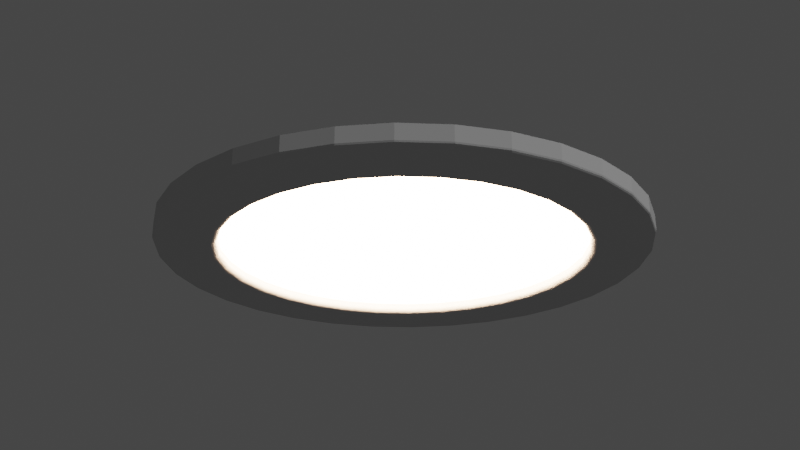 # Source: uploads_files_3398227_Pot_Light.blend  (saved by Blender 2.93.21; exported with 4.5.12 LTS)
import bpy
from mathutils import Matrix  # noqa: F401  (used for matrix-valued properties, if any)

bpy.ops.wm.read_factory_settings(use_empty=True)
scene = bpy.context.scene
scene.name = 'Scene'

# ---- collections
col_collection = bpy.data.collections.new('Collection'); scene.collection.children.link(col_collection)

# ---- materials (node trees are filled in below, after node groups)
mat_led = bpy.data.materials.new('LED')
mat_led.use_transparent_shadow = False
mat_metal_white = bpy.data.materials.new('Metal-White')
mat_metal_white.alpha_threshold = 0.0
mat_metal_white.use_transparent_shadow = False
mat_metal_white.diffuse_color = (1.0, 1.0, 1.0, 1.0)
mat_metal_white.roughness = 0.5

# ---- node groups
ng_fresnel = bpy.data.node_groups.new('Fresnel', 'ShaderNodeTree')
_s = ng_fresnel.interface.new_socket(name='Fresnel', in_out='OUTPUT', socket_type='NodeSocketFloat')
_s.min_value = 0.0
_s.max_value = 1.0
_s = ng_fresnel.interface.new_socket(name='Roughness', in_out='INPUT', socket_type='NodeSocketFloat')
_s.default_value = 0.5
_s.min_value = -1e+04
_s.max_value = 1e+04
_s = ng_fresnel.interface.new_socket(name='IOR', in_out='INPUT', socket_type='NodeSocketFloat')
_s.default_value = 1.45
_s.min_value = 0.0
_s.max_value = 1000.0
_s = ng_fresnel.interface.new_socket(name='Normal', in_out='INPUT', socket_type='NodeSocketVector')
_s.min_value = 0.0
_s.max_value = -1.0
_s.hide_value = True
_N = ng_fresnel.nodes; _L = ng_fresnel.links
n0 = _N.new('NodeGroupOutput'); n0.name = 'Group Output'; n0.location = (599, -14)
n1 = _N.new('NodeGroupInput'); n1.name = 'Group Input'; n1.location = (-421, -52)
n2 = _N.new('ShaderNodeNewGeometry'); n2.name = 'Geometry'; n2.location = (-233, -337)
n3 = _N.new('ShaderNodeMix'); n3.name = 'Mix.001'; n3.location = (-21, -130)
n3.data_type = 'RGBA'
n4 = _N.new('ShaderNodeBump'); n4.name = 'Bump'; n4.location = (-231, -227)
n4.inputs[0].default_value = 0.0
n4.inputs[1].default_value = 0.1
n4.inputs[2].default_value = 1.0
n5 = _N.new('ShaderNodeFresnel'); n5.name = 'Fresnel'; n5.location = (159, -23)
n6 = _N.new('ShaderNodeMath'); n6.name = 'Math'; n6.location = (379, -6)
n6.operation = 'MULTIPLY'
n6.inputs[1].default_value = 0.9
n6.inputs[2].default_value = 0.0
_L.new(n1.outputs[1], n5.inputs[0])
_L.new(n5.outputs[0], n6.inputs[0])
_L.new(n1.outputs[0], n3.inputs[0])
_L.new(n2.outputs[4], n3.inputs[7])
_L.new(n1.outputs[2], n4.inputs[4])
_L.new(n4.outputs[0], n3.inputs[6])
_L.new(n3.outputs[2], n5.inputs[1])
_L.new(n6.outputs[0], n0.inputs[0])
n0.is_active_output = True
ng_dielectric = bpy.data.node_groups.new('Dielectric', 'ShaderNodeTree')
_s = ng_dielectric.interface.new_socket(name='Shader', in_out='OUTPUT', socket_type='NodeSocketShader')
_s = ng_dielectric.interface.new_socket(name='Color', in_out='INPUT', socket_type='NodeSocketColor')
_s.default_value = (0.8, 0.8, 0.8, 1.0)
_s = ng_dielectric.interface.new_socket(name='Roughness', in_out='INPUT', socket_type='NodeSocketFloat')
_s.subtype = 'FACTOR'
_s.min_value = 0.0
_s.max_value = 1.0
_s = ng_dielectric.interface.new_socket(name='IOR', in_out='INPUT', socket_type='NodeSocketFloat')
_s.default_value = 1.45
_s.min_value = 0.0
_s.max_value = 1000.0
_s = ng_dielectric.interface.new_socket(name='Normal', in_out='INPUT', socket_type='NodeSocketVector')
_s.min_value = 0.0
_s.max_value = -1.0
_s.hide_value = True
_N = ng_dielectric.nodes; _L = ng_dielectric.links
n0 = _N.new('NodeReroute'); n0.name = 'Reroute.003'; n0.location = (-226, -89)
n0.width = 16
n0.socket_idname = 'NodeSocketVector'
n1 = _N.new('ShaderNodeBsdfAnisotropic'); n1.name = 'Glossy BSDF'; n1.location = (-119, -142)
n1.distribution = 'ASHIKHMIN_SHIRLEY'
n2 = _N.new('ShaderNodeMixShader'); n2.name = 'Mix Shader'; n2.location = (119, -26)
n3 = _N.new('ShaderNodeBsdfDiffuse'); n3.name = 'Diffuse BSDF'; n3.location = (-114, -6)
n3.width = 141
n4 = _N.new('NodeReroute'); n4.name = 'Reroute.001'; n4.location = (-225, -20)
n4.width = 16
n5 = _N.new('ShaderNodeMix'); n5.name = 'Mix'; n5.location = (118, -156)
n5.data_type = 'RGBA'
n5.blend_type = 'ADD'
n5.inputs[0].default_value = 1.0
n5.inputs[7].default_value = (0.007851, 0.007851, 0.007851, 1.0)
n6 = _N.new('NodeGroupOutput'); n6.name = 'Group Output'; n6.location = (685, -28)
n7 = _N.new('NodeReroute'); n7.name = 'Reroute.002'; n7.location = (-226, -45)
n7.width = 16
n7.socket_idname = 'NodeSocketFloatFactor'
n8 = _N.new('NodeReroute'); n8.name = 'Reroute'; n8.location = (-229, -72)
n8.width = 16
n8.socket_idname = 'NodeSocketFloat'
n9 = _N.new('ShaderNodeLightPath'); n9.name = 'Light Path'; n9.location = (117, 48)
n10 = _N.new('ShaderNodeMixShader'); n10.name = 'Mix Shader.001'; n10.location = (505, -12)
n11 = _N.new('ShaderNodeBsdfDiffuse'); n11.name = 'Diffuse BSDF.001'; n11.location = (298, -164)
n11.width = 141
n12 = _N.new('ShaderNodeGroup'); n12.name = 'Group'; n12.location = (-117, 167)
n12.node_tree = ng_fresnel
n13 = _N.new('NodeGroupInput'); n13.name = 'Group Input'; n13.location = (-473, 7)
n14 = _N.new('ShaderNodeMath'); n14.name = 'Math'; n14.location = (-173, -93)
n14.operation = 'POWER'
_L.new(n3.outputs[0], n2.inputs[1])
_L.new(n12.outputs[0], n2.inputs[0])
_L.new(n1.outputs[0], n2.inputs[2])
_L.new(n4.outputs[0], n3.inputs[0])
_L.new(n8.outputs[0], n12.inputs[1])
_L.new(n13.outputs[2], n8.inputs[0])
_L.new(n13.outputs[0], n4.inputs[0])
_L.new(n7.outputs[0], n3.inputs[1])
_L.new(n13.outputs[1], n7.inputs[0])
_L.new(n0.outputs[0], n3.inputs[2])
_L.new(n13.outputs[3], n0.inputs[0])
_L.new(n0.outputs[0], n1.inputs[4])
_L.new(n0.outputs[0], n12.inputs[2])
_L.new(n7.outputs[0], n12.inputs[0])
_L.new(n10.outputs[0], n6.inputs[0])
_L.new(n4.outputs[0], n5.inputs[6])
_L.new(n5.outputs[2], n11.inputs[0])
_L.new(n11.outputs[0], n10.inputs[2])
_L.new(n9.outputs[2], n10.inputs[0])
_L.new(n2.outputs[0], n10.inputs[1])
_L.new(n7.outputs[0], n14.inputs[0])
_L.new(n14.outputs[0], n1.inputs[1])
n6.is_active_output = True

# ---- material node trees
mat_led.use_nodes = True; mat_led.node_tree.nodes.clear()
_N = mat_led.node_tree.nodes; _L = mat_led.node_tree.links
n0 = _N.new('ShaderNodeBsdfPrincipled'); n0.name = 'Principled BSDF'; n0.location = (10, 300)
n0.distribution = 'GGX'
n0.subsurface_method = 'BURLEY'
n0.inputs[3].default_value = 1.45
n0.inputs[27].default_value = (1.0, 0.6335, 0.4092, 1.0)
n0.inputs[28].default_value = 40.0
n1 = _N.new('ShaderNodeOutputMaterial'); n1.name = 'Material Output'; n1.location = (300, 300)
_L.new(n0.outputs[0], n1.inputs[0])
n1.is_active_output = True
mat_metal_white.use_nodes = True; mat_metal_white.node_tree.nodes.clear()
_N = mat_metal_white.node_tree.nodes; _L = mat_metal_white.node_tree.links
n0 = _N.new('ShaderNodeOutputMaterial'); n0.name = 'Material Output'; n0.location = (460, 300)
n1 = _N.new('ShaderNodeGroup'); n1.name = 'Group'; n1.location = (221, 304)
n1.node_tree = ng_dielectric
n1.inputs[0].default_value = (0.6572, 0.6572, 0.6572, 1.0)
n1.inputs[1].default_value = 0.09164
n1.inputs[2].default_value = 1.35
n1.inputs[3].default_value = (0.0, 0.0, 0.0)
_L.new(n1.outputs[0], n0.inputs[0])
n0.is_active_output = True

# ---- world
world_world = bpy.data.worlds.new('World'); scene.world = world_world
world_world.use_nodes = True; world_world.node_tree.nodes.clear()
_N = world_world.node_tree.nodes; _L = world_world.node_tree.links
n0 = _N.new('ShaderNodeOutputWorld'); n0.name = 'World Output'; n0.location = (300, 300)
n1 = _N.new('ShaderNodeBackground'); n1.name = 'Background'; n1.location = (10, 300)
n1.inputs[0].default_value = (0.05088, 0.05088, 0.05088, 1.0)
_L.new(n1.outputs[0], n0.inputs[0])
n0.is_active_output = True
world_world.color = (0.05088, 0.05088, 0.05088)
world_world.use_sun_shadow = False
world_world.sun_shadow_jitter_overblur = 0.0

# ---- cameras
cam_camera = bpy.data.cameras.new('Camera')
cam_camera.clip_end = 100.0
cam_camera.ortho_scale = 7.314

# ---- lights
light_light = bpy.data.lights.new('Light', 'POINT')
light_light.transmission_factor = 0.0
light_light.energy = 1000.0
light_light.shadow_soft_size = 0.1
light_light.shadow_maximum_resolution = 0.006
light_light.use_absolute_resolution = True

# ---- meshes
me_circle = bpy.data.meshes.new('Circle')
me_circle.from_pydata([(-0.01487, 0.07474, 0.008467), (-0.02916, 0.0704, 0.008467), (-0.04233, 0.06336, 0.008467), (-0.05388, 0.05388, 0.008467), (-0.06336, 0.04233, 0.008467), (-0.0704, 0.02916, 0.008467), (-0.07474, 0.01487, 0.008467), (-0.0762, 9.087e-10, 0.008467), (-0.07474, -0.01487, 0.008467), (-0.0704, -0.02916, 0.008467), (-0.06336, -0.04233, 0.008467), (-0.05388, -0.05388, 0.008467), (-0.04233, -0.06336, 0.008467), (-0.02916, -0.0704, 0.008467), (-0.01487, -0.07474, 0.008467), (-3.279e-08, -0.0762, 0.008467), (0.01487, -0.07474, 0.008467), (0.02916, -0.0704, 0.008467), (0.04233, -0.06336, 0.008467), (0.05388, -0.05388, 0.008467), (0.06336, -0.04233, 0.008467), (0.0704, -0.02916, 0.008467), (0.07474, -0.01487, 0.008467), (0.0762, -3.331e-09, 0.008467), (0.07474, 0.01487, 0.008467), (0.0704, 0.02916, 0.008467), (0.06336, 0.04233, 0.008467), (0.05388, 0.05388, 0.008467), (0.04233, 0.06336, 0.008467), (0.02916, 0.0704, 0.008467), (0.01487, 0.07474, 0.008467), (-2.612e-08, 0.0762, 0.008467), (-2.596e-08, 0.05706, 0.005292), (-0.01113, 0.05596, 0.005292), (-0.02184, 0.05271, 0.005292), (-0.0317, 0.04744, 0.005292), (-0.04035, 0.04035, 0.005292), (-0.04744, 0.0317, 0.005292), (-0.05271, 0.02184, 0.005292), (-0.05596, 0.01113, 0.005292), (-0.05706, 7.654e-10, 0.005292), (-0.05596, -0.01113, 0.005292), (-0.05271, -0.02184, 0.005292), (-0.04744, -0.0317, 0.005292), (-0.04035, -0.04035, 0.005292), (-0.0317, -0.04744, 0.005292), (-0.02184, -0.05271, 0.005292), (-0.01113, -0.05596, 0.005292), (-3.176e-08, -0.05706, 0.005292), (0.01113, -0.05596, 0.005292), (0.02184, -0.05271, 0.005292), (0.0317, -0.04744, 0.005292), (0.04035, -0.04035, 0.005292), (0.04744, -0.0317, 0.005292), (0.05271, -0.02184, 0.005292), (0.05596, -0.01113, 0.005292), (0.05706, -1.969e-09, 0.005292), (0.05596, 0.01113, 0.005292), (0.05271, 0.02184, 0.005292), (0.04744, 0.0317, 0.005292), (0.04035, 0.04035, 0.005292), (0.0317, 0.04744, 0.005292), (0.02184, 0.05271, 0.005292), (0.01113, 0.05596, 0.005292), (-2.654e-08, 0.0762, 0.003704), (-2.662e-08, 0.0746, 0.002117), (-2.658e-08, 0.07612, 0.003214), (-2.661e-08, 0.0759, 0.002771), (-2.663e-08, 0.07554, 0.00242), (-2.663e-08, 0.0751, 0.002194), (-0.01455, 0.07317, 0.002117), (-0.01487, 0.07474, 0.003704), (-0.01465, 0.07365, 0.002194), (-0.01474, 0.07409, 0.00242), (-0.01481, 0.07444, 0.002771), (-0.01485, 0.07466, 0.003214), (-0.02855, 0.06893, 0.002117), (-0.02916, 0.0704, 0.003704), (-0.02874, 0.06938, 0.002194), (-0.02891, 0.06979, 0.00242), (-0.02904, 0.07012, 0.002771), (-0.02913, 0.07033, 0.003214), (-0.04145, 0.06203, 0.002117), (-0.04233, 0.06336, 0.003704), (-0.04172, 0.06244, 0.002194), (-0.04197, 0.06281, 0.00242), (-0.04217, 0.0631, 0.002771), (-0.04229, 0.06329, 0.003214), (-0.05275, 0.05275, 0.002117), (-0.05388, 0.05388, 0.003704), (-0.0531, 0.0531, 0.002194), (-0.05342, 0.05342, 0.00242), (-0.05367, 0.05367, 0.002771), (-0.05383, 0.05383, 0.003214), (-0.06203, 0.04145, 0.002117), (-0.06336, 0.04233, 0.003704), (-0.06244, 0.04172, 0.002194), (-0.06281, 0.04197, 0.00242), (-0.0631, 0.04217, 0.002771), (-0.06329, 0.04229, 0.003214), (-0.06893, 0.02855, 0.002117), (-0.0704, 0.02916, 0.003704), (-0.06938, 0.02874, 0.002194), (-0.06979, 0.02891, 0.00242), (-0.07012, 0.02904, 0.002771), (-0.07033, 0.02913, 0.003214), (-0.07317, 0.01455, 0.002117), (-0.07474, 0.01487, 0.003704), (-0.07365, 0.01465, 0.002194), (-0.07409, 0.01474, 0.00242), (-0.07444, 0.01481, 0.002771), (-0.07466, 0.01485, 0.003214), (-0.0746, 8.967e-10, 0.002117), (-0.0762, 9.087e-10, 0.003704), (-0.0751, 9.004e-10, 0.002194), (-0.07554, 9.04e-10, 0.00242), (-0.0759, 9.059e-10, 0.002771), (-0.07612, 9.086e-10, 0.003214), (-0.07317, -0.01455, 0.002117), (-0.07474, -0.01487, 0.003704), (-0.07365, -0.01465, 0.002194), (-0.07409, -0.01474, 0.00242), (-0.07444, -0.01481, 0.002771), (-0.07466, -0.01485, 0.003214), (-0.06893, -0.02855, 0.002117), (-0.0704, -0.02916, 0.003704), (-0.06938, -0.02874, 0.002194), (-0.06979, -0.02891, 0.00242), (-0.07012, -0.02904, 0.002771), (-0.07033, -0.02913, 0.003214), (-0.06203, -0.04145, 0.002117), (-0.06336, -0.04233, 0.003704), (-0.06244, -0.04172, 0.002194), (-0.06281, -0.04197, 0.00242), (-0.0631, -0.04217, 0.002771), (-0.06329, -0.04229, 0.003214), (-0.05275, -0.05275, 0.002117), (-0.05388, -0.05388, 0.003704), (-0.0531, -0.0531, 0.002194), (-0.05342, -0.05342, 0.00242), (-0.05367, -0.05367, 0.002771), (-0.05383, -0.05383, 0.003214), (-0.04145, -0.06203, 0.002117), (-0.04233, -0.06336, 0.003704), (-0.04172, -0.06244, 0.002194), (-0.04197, -0.06281, 0.00242), (-0.04217, -0.0631, 0.002771), (-0.04229, -0.06329, 0.003214), (-0.02855, -0.06893, 0.002117), (-0.02916, -0.0704, 0.003704), (-0.02874, -0.06938, 0.002194), (-0.02891, -0.06979, 0.00242), (-0.02904, -0.07012, 0.002771), (-0.02913, -0.07033, 0.003214), (-0.01455, -0.07317, 0.002117), (-0.01487, -0.07474, 0.003704), (-0.01465, -0.07365, 0.002194), (-0.01474, -0.07409, 0.00242), (-0.01481, -0.07444, 0.002771), (-0.01485, -0.07466, 0.003214), (-3.321e-08, -0.0746, 0.002117), (-3.32e-08, -0.0762, 0.003704), (-3.324e-08, -0.0751, 0.002194), (-3.326e-08, -0.07554, 0.00242), (-3.326e-08, -0.0759, 0.002771), (-3.324e-08, -0.07612, 0.003214), (0.01455, -0.07317, 0.002117), (0.01487, -0.07474, 0.003704), (0.01465, -0.07365, 0.002194), (0.01474, -0.07409, 0.00242), (0.01481, -0.07444, 0.002771), (0.01485, -0.07466, 0.003214), (0.02855, -0.06893, 0.002117), (0.02916, -0.0704, 0.003704), (0.02874, -0.06938, 0.002194), (0.02891, -0.06979, 0.00242), (0.02904, -0.07012, 0.002771), (0.02913, -0.07033, 0.003214), (0.04145, -0.06203, 0.002117), (0.04233, -0.06336, 0.003704), (0.04172, -0.06244, 0.002194), (0.04197, -0.06281, 0.00242), (0.04217, -0.0631, 0.002771), (0.04229, -0.06329, 0.003214), (0.05275, -0.05275, 0.002117), (0.05388, -0.05388, 0.003704), (0.0531, -0.0531, 0.002194), (0.05342, -0.05342, 0.00242), (0.05367, -0.05367, 0.002771), (0.05383, -0.05383, 0.003214), (0.06203, -0.04145, 0.002117), (0.06336, -0.04233, 0.003704), (0.06244, -0.04172, 0.002194), (0.06281, -0.04197, 0.00242), (0.0631, -0.04217, 0.002771), (0.06329, -0.04229, 0.003214), (0.06893, -0.02855, 0.002117), (0.0704, -0.02916, 0.003704), (0.06938, -0.02874, 0.002194), (0.06979, -0.02891, 0.00242), (0.07012, -0.02904, 0.002771), (0.07033, -0.02913, 0.003214), (0.07317, -0.01455, 0.002117), (0.07474, -0.01487, 0.003704), (0.07365, -0.01465, 0.002194), (0.07409, -0.01474, 0.00242), (0.07444, -0.01481, 0.002771), (0.07466, -0.01485, 0.003214), (0.0746, -3.217e-09, 0.002117), (0.0762, -3.331e-09, 0.003704), (0.0751, -3.252e-09, 0.002194), (0.07554, -3.283e-09, 0.00242), (0.0759, -3.309e-09, 0.002771), (0.07612, -3.325e-09, 0.003214), (0.07317, 0.01455, 0.002117), (0.07474, 0.01487, 0.003704), (0.07365, 0.01465, 0.002194), (0.07409, 0.01474, 0.00242), (0.07444, 0.01481, 0.002771), (0.07466, 0.01485, 0.003214), (0.06893, 0.02855, 0.002117), (0.0704, 0.02916, 0.003704), (0.06938, 0.02874, 0.002194), (0.06979, 0.02891, 0.00242), (0.07012, 0.02904, 0.002771), (0.07033, 0.02913, 0.003214), (0.06203, 0.04145, 0.002117), (0.06336, 0.04233, 0.003704), (0.06244, 0.04172, 0.002194), (0.06281, 0.04197, 0.00242), (0.0631, 0.04217, 0.002771), (0.06329, 0.04229, 0.003214), (0.05275, 0.05275, 0.002117), (0.05388, 0.05388, 0.003704), (0.0531, 0.0531, 0.002194), (0.05342, 0.05342, 0.00242), (0.05367, 0.05367, 0.002771), (0.05383, 0.05383, 0.003214), (0.04145, 0.06203, 0.002117), (0.04233, 0.06336, 0.003704), (0.04172, 0.06244, 0.002194), (0.04197, 0.06281, 0.00242), (0.04217, 0.0631, 0.002771), (0.04229, 0.06329, 0.003214), (0.02855, 0.06893, 0.002117), (0.02916, 0.0704, 0.003704), (0.02874, 0.06938, 0.002194), (0.02891, 0.06979, 0.00242), (0.02904, 0.07012, 0.002771), (0.02913, 0.07033, 0.003214), (0.01455, 0.07317, 0.002117), (0.01487, 0.07474, 0.003704), (0.01465, 0.07365, 0.002194), (0.01474, 0.07409, 0.00242), (0.01481, 0.07444, 0.002771), (0.01485, 0.07466, 0.003214), (-0.01113, 0.05596, 0.003704), (-0.01144, 0.05753, 0.002117), (-0.01115, 0.05604, 0.003214), (-0.01119, 0.05626, 0.002771), (-0.01126, 0.05661, 0.00242), (-0.01135, 0.05704, 0.002194), (-0.02184, 0.05271, 0.003704), (-0.02245, 0.05419, 0.002117), (-0.02187, 0.05279, 0.003214), (-0.02195, 0.053, 0.002771), (-0.02209, 0.05332, 0.00242), (-0.02226, 0.05373, 0.002194), (-0.0317, 0.04744, 0.003704), (-0.03259, 0.04877, 0.002117), (-0.03174, 0.04751, 0.003214), (-0.03187, 0.0477, 0.002771), (-0.03206, 0.04799, 0.00242), (-0.03231, 0.04836, 0.002194), (-0.04035, 0.04035, 0.003704), (-0.04147, 0.04147, 0.002117), (-0.0404, 0.0404, 0.003214), (-0.04056, 0.04056, 0.002771), (-0.04081, 0.04081, 0.00242), (-0.04113, 0.04113, 0.002194), (-0.04744, 0.0317, 0.003704), (-0.04877, 0.03259, 0.002117), (-0.04751, 0.03174, 0.003214), (-0.0477, 0.03187, 0.002771), (-0.04799, 0.03206, 0.00242), (-0.04836, 0.03231, 0.002194), (-0.05271, 0.02184, 0.003704), (-0.05419, 0.02245, 0.002117), (-0.05279, 0.02186, 0.003214), (-0.053, 0.02195, 0.002771), (-0.05332, 0.02209, 0.00242), (-0.05373, 0.02226, 0.002194), (-0.05596, 0.01113, 0.003704), (-0.05753, 0.01144, 0.002117), (-0.05604, 0.01115, 0.003214), (-0.05626, 0.01119, 0.002771), (-0.05661, 0.01126, 0.00242), (-0.05704, 0.01135, 0.002194), (-0.05706, 7.654e-10, 0.003704), (-0.05865, 7.773e-10, 0.002117), (-0.05714, 7.658e-10, 0.003214), (-0.05736, 7.676e-10, 0.002771), (-0.05772, 7.694e-10, 0.00242), (-0.05816, 7.74e-10, 0.002194), (-0.05596, -0.01113, 0.003704), (-0.05753, -0.01144, 0.002117), (-0.05604, -0.01115, 0.003214), (-0.05626, -0.01119, 0.002771), (-0.05661, -0.01126, 0.00242), (-0.05704, -0.01135, 0.002194), (-0.05271, -0.02184, 0.003704), (-0.05419, -0.02245, 0.002117), (-0.05279, -0.02186, 0.003214), (-0.053, -0.02195, 0.002771), (-0.05332, -0.02209, 0.00242), (-0.05373, -0.02226, 0.002194), (-0.04744, -0.0317, 0.003704), (-0.04877, -0.03259, 0.002117), (-0.04751, -0.03174, 0.003214), (-0.0477, -0.03187, 0.002771), (-0.04799, -0.03206, 0.00242), (-0.04836, -0.03231, 0.002194), (-0.04035, -0.04035, 0.003704), (-0.04147, -0.04147, 0.002117), (-0.0404, -0.0404, 0.003214), (-0.04056, -0.04056, 0.002771), (-0.04081, -0.04081, 0.00242), (-0.04113, -0.04113, 0.002194), (-0.0317, -0.04744, 0.003704), (-0.03259, -0.04877, 0.002117), (-0.03174, -0.04751, 0.003214), (-0.03187, -0.0477, 0.002771), (-0.03206, -0.04799, 0.00242), (-0.03231, -0.04836, 0.002194), (-0.02184, -0.05271, 0.003704), (-0.02245, -0.05419, 0.002117), (-0.02186, -0.05279, 0.003214), (-0.02195, -0.053, 0.002771), (-0.02209, -0.05332, 0.00242), (-0.02226, -0.05373, 0.002194), (-0.01113, -0.05596, 0.003704), (-0.01144, -0.05753, 0.002117), (-0.01115, -0.05604, 0.003214), (-0.01119, -0.05626, 0.002771), (-0.01126, -0.05661, 0.00242), (-0.01135, -0.05704, 0.002194), (-3.176e-08, -0.05706, 0.003704), (-3.19e-08, -0.05865, 0.002117), (-3.177e-08, -0.05714, 0.003214), (-3.179e-08, -0.05736, 0.002771), (-3.182e-08, -0.05772, 0.00242), (-3.186e-08, -0.05816, 0.002194), (0.01113, -0.05596, 0.003704), (0.01144, -0.05753, 0.002117), (0.01115, -0.05604, 0.003214), (0.01119, -0.05626, 0.002771), (0.01126, -0.05661, 0.00242), (0.01135, -0.05704, 0.002194), (0.02184, -0.05271, 0.003704), (0.02245, -0.05419, 0.002117), (0.02186, -0.05279, 0.003214), (0.02195, -0.053, 0.002771), (0.02209, -0.05332, 0.00242), (0.02226, -0.05373, 0.002194), (0.0317, -0.04744, 0.003704), (0.03259, -0.04877, 0.002117), (0.03174, -0.04751, 0.003214), (0.03187, -0.0477, 0.002771), (0.03206, -0.04799, 0.00242), (0.03231, -0.04836, 0.002194), (0.04035, -0.04035, 0.003704), (0.04147, -0.04147, 0.002117), (0.0404, -0.0404, 0.003214), (0.04056, -0.04056, 0.002771), (0.04081, -0.04081, 0.00242), (0.04113, -0.04113, 0.002194), (0.04744, -0.0317, 0.003704), (0.04877, -0.03259, 0.002117), (0.04751, -0.03174, 0.003214), (0.0477, -0.03187, 0.002771), (0.04799, -0.03206, 0.00242), (0.04836, -0.03231, 0.002194), (0.05271, -0.02184, 0.003704), (0.05419, -0.02245, 0.002117), (0.05279, -0.02186, 0.003214), (0.053, -0.02195, 0.002771), (0.05332, -0.02209, 0.00242), (0.05373, -0.02226, 0.002194), (0.05596, -0.01113, 0.003704), (0.05753, -0.01144, 0.002117), (0.05604, -0.01115, 0.003214), (0.05626, -0.01119, 0.002771), (0.05661, -0.01126, 0.00242), (0.05704, -0.01135, 0.002194), (0.05706, -1.969e-09, 0.003704), (0.05865, -2.083e-09, 0.002117), (0.05714, -1.975e-09, 0.003214), (0.05736, -1.992e-09, 0.002771), (0.05772, -2.017e-09, 0.00242), (0.05816, -2.048e-09, 0.002194), (0.05596, 0.01113, 0.003704), (0.05753, 0.01144, 0.002117), (0.05604, 0.01115, 0.003214), (0.05626, 0.01119, 0.002771), (0.05661, 0.01126, 0.00242), (0.05704, 0.01135, 0.002194), (0.05271, 0.02184, 0.003704), (0.05419, 0.02245, 0.002117), (0.05279, 0.02186, 0.003214), (0.053, 0.02195, 0.002771), (0.05332, 0.02209, 0.00242), (0.05373, 0.02226, 0.002194), (0.04744, 0.0317, 0.003704), (0.04877, 0.03259, 0.002117), (0.04751, 0.03174, 0.003214), (0.0477, 0.03187, 0.002771), (0.04799, 0.03206, 0.00242), (0.04836, 0.03231, 0.002194), (0.04035, 0.04035, 0.003704), (0.04147, 0.04147, 0.002117), (0.0404, 0.0404, 0.003214), (0.04056, 0.04056, 0.002771), (0.04081, 0.04081, 0.00242), (0.04113, 0.04113, 0.002194), (0.0317, 0.04744, 0.003704), (0.03259, 0.04877, 0.002117), (0.03174, 0.04751, 0.003214), (0.03187, 0.0477, 0.002771), (0.03206, 0.04799, 0.00242), (0.03231, 0.04836, 0.002194), (0.02184, 0.05271, 0.003704), (0.02245, 0.05419, 0.002117), (0.02186, 0.05279, 0.003214), (0.02195, 0.053, 0.002771), (0.02209, 0.05332, 0.00242), (0.02226, 0.05373, 0.002194), (0.01113, 0.05596, 0.003704), (0.01144, 0.05753, 0.002117), (0.01115, 0.05604, 0.003214), (0.01119, 0.05626, 0.002771), (0.01126, 0.05661, 0.00242), (0.01135, 0.05704, 0.002194), (-2.602e-08, 0.05865, 0.002117), (-2.596e-08, 0.05706, 0.003704), (-2.6e-08, 0.05816, 0.002194), (-2.599e-08, 0.05772, 0.00242), (-2.598e-08, 0.05736, 0.002771), (-2.597e-08, 0.05714, 0.003214)], [], [(400, 394, 56, 57), (322, 316, 43, 44), (406, 400, 57, 58), (328, 322, 44, 45), (412, 406, 58, 59), (334, 328, 45, 46), (418, 412, 59, 60), (340, 334, 46, 47), (424, 418, 60, 61), (346, 340, 47, 48), (430, 424, 61, 62), (352, 346, 48, 49), (274, 268, 35, 36), (436, 430, 62, 63), (358, 352, 49, 50), (280, 274, 36, 37), (443, 436, 63, 32), (364, 358, 50, 51), (286, 280, 37, 38), (370, 364, 51, 52), (292, 286, 38, 39), (262, 256, 33, 34), (376, 370, 52, 53), (298, 292, 39, 40), (382, 376, 53, 54), (304, 298, 40, 41), (388, 382, 54, 55), (310, 304, 41, 42), (394, 388, 55, 56), (316, 310, 42, 43), (323, 329, 142, 136), (0, 31, 64, 71), (1, 0, 71, 77), (2, 1, 77, 83), (3, 2, 83, 89), (4, 3, 89, 95), (5, 4, 95, 101), (6, 5, 101, 107), (7, 6, 107, 113), (8, 7, 113, 119), (9, 8, 119, 125), (10, 9, 125, 131), (11, 10, 131, 137), (12, 11, 137, 143), (13, 12, 143, 149), (14, 13, 149, 155), (15, 14, 155, 161), (16, 15, 161, 167), (17, 16, 167, 173), (18, 17, 173, 179), (19, 18, 179, 185), (20, 19, 185, 191), (21, 20, 191, 197), (22, 21, 197, 203), (23, 22, 203, 209), (24, 23, 209, 215), (25, 24, 215, 221), (26, 25, 221, 227), (27, 26, 227, 233), (28, 27, 233, 239), (29, 28, 239, 245), (30, 29, 245, 251), (31, 30, 251, 64), (31, 0, 1, 2, 3, 4, 5, 6, 7, 8, 9, 10, 11, 12, 13, 14, 15, 16, 17, 18, 19, 20, 21, 22, 23, 24, 25, 26, 27, 28, 29, 30), (32, 63, 62, 61, 60, 59, 58, 57, 56, 55, 54, 53, 52, 51, 50, 49, 48, 47, 46, 45, 44, 43, 42, 41, 40, 39, 38, 37, 36, 35, 34, 33), (407, 413, 226, 220), (329, 335, 148, 142), (257, 263, 76, 70), (413, 419, 232, 226), (335, 341, 154, 148), (268, 262, 34, 35), (419, 425, 238, 232), (341, 347, 160, 154), (263, 269, 82, 76), (425, 431, 244, 238), (347, 353, 166, 160), (269, 275, 88, 82), (431, 437, 250, 244), (353, 359, 172, 166), (275, 281, 94, 88), (437, 442, 65, 250), (359, 365, 178, 172), (281, 287, 100, 94), (365, 371, 184, 178), (287, 293, 106, 100), (371, 377, 190, 184), (293, 299, 112, 106), (377, 383, 196, 190), (299, 305, 118, 112), (383, 389, 202, 196), (305, 311, 124, 118), (389, 395, 208, 202), (311, 317, 130, 124), (395, 401, 214, 208), (317, 323, 136, 130), (401, 407, 220, 214), (65, 70, 72, 69), (69, 72, 73, 68), (68, 73, 74, 67), (67, 74, 75, 66), (66, 75, 71, 64), (70, 76, 78, 72), (72, 78, 79, 73), (73, 79, 80, 74), (74, 80, 81, 75), (75, 81, 77, 71), (76, 82, 84, 78), (78, 84, 85, 79), (79, 85, 86, 80), (80, 86, 87, 81), (81, 87, 83, 77), (82, 88, 90, 84), (84, 90, 91, 85), (85, 91, 92, 86), (86, 92, 93, 87), (87, 93, 89, 83), (88, 94, 96, 90), (90, 96, 97, 91), (91, 97, 98, 92), (92, 98, 99, 93), (93, 99, 95, 89), (94, 100, 102, 96), (96, 102, 103, 97), (97, 103, 104, 98), (98, 104, 105, 99), (99, 105, 101, 95), (100, 106, 108, 102), (102, 108, 109, 103), (103, 109, 110, 104), (104, 110, 111, 105), (105, 111, 107, 101), (106, 112, 114, 108), (108, 114, 115, 109), (109, 115, 116, 110), (110, 116, 117, 111), (111, 117, 113, 107), (112, 118, 120, 114), (114, 120, 121, 115), (115, 121, 122, 116), (116, 122, 123, 117), (117, 123, 119, 113), (118, 124, 126, 120), (120, 126, 127, 121), (121, 127, 128, 122), (122, 128, 129, 123), (123, 129, 125, 119), (124, 130, 132, 126), (126, 132, 133, 127), (127, 133, 134, 128), (128, 134, 135, 129), (129, 135, 131, 125), (130, 136, 138, 132), (132, 138, 139, 133), (133, 139, 140, 134), (134, 140, 141, 135), (135, 141, 137, 131), (136, 142, 144, 138), (138, 144, 145, 139), (139, 145, 146, 140), (140, 146, 147, 141), (141, 147, 143, 137), (142, 148, 150, 144), (144, 150, 151, 145), (145, 151, 152, 146), (146, 152, 153, 147), (147, 153, 149, 143), (148, 154, 156, 150), (150, 156, 157, 151), (151, 157, 158, 152), (152, 158, 159, 153), (153, 159, 155, 149), (154, 160, 162, 156), (156, 162, 163, 157), (157, 163, 164, 158), (158, 164, 165, 159), (159, 165, 161, 155), (160, 166, 168, 162), (162, 168, 169, 163), (163, 169, 170, 164), (164, 170, 171, 165), (165, 171, 167, 161), (166, 172, 174, 168), (168, 174, 175, 169), (169, 175, 176, 170), (170, 176, 177, 171), (171, 177, 173, 167), (172, 178, 180, 174), (174, 180, 181, 175), (175, 181, 182, 176), (176, 182, 183, 177), (177, 183, 179, 173), (178, 184, 186, 180), (180, 186, 187, 181), (181, 187, 188, 182), (182, 188, 189, 183), (183, 189, 185, 179), (184, 190, 192, 186), (186, 192, 193, 187), (187, 193, 194, 188), (188, 194, 195, 189), (189, 195, 191, 185), (190, 196, 198, 192), (192, 198, 199, 193), (193, 199, 200, 194), (194, 200, 201, 195), (195, 201, 197, 191), (196, 202, 204, 198), (198, 204, 205, 199), (199, 205, 206, 200), (200, 206, 207, 201), (201, 207, 203, 197), (202, 208, 210, 204), (204, 210, 211, 205), (205, 211, 212, 206), (206, 212, 213, 207), (207, 213, 209, 203), (208, 214, 216, 210), (210, 216, 217, 211), (211, 217, 218, 212), (212, 218, 219, 213), (213, 219, 215, 209), (214, 220, 222, 216), (216, 222, 223, 217), (217, 223, 224, 218), (218, 224, 225, 219), (219, 225, 221, 215), (220, 226, 228, 222), (222, 228, 229, 223), (223, 229, 230, 224), (224, 230, 231, 225), (225, 231, 227, 221), (226, 232, 234, 228), (228, 234, 235, 229), (229, 235, 236, 230), (230, 236, 237, 231), (231, 237, 233, 227), (232, 238, 240, 234), (234, 240, 241, 235), (235, 241, 242, 236), (236, 242, 243, 237), (237, 243, 239, 233), (238, 244, 246, 240), (240, 246, 247, 241), (241, 247, 248, 242), (242, 248, 249, 243), (243, 249, 245, 239), (244, 250, 252, 246), (246, 252, 253, 247), (247, 253, 254, 248), (248, 254, 255, 249), (249, 255, 251, 245), (250, 65, 69, 252), (252, 69, 68, 253), (253, 68, 67, 254), (254, 67, 66, 255), (255, 66, 64, 251), (256, 443, 32, 33), (443, 256, 258, 447), (447, 258, 259, 446), (446, 259, 260, 445), (445, 260, 261, 444), (444, 261, 257, 442), (256, 262, 264, 258), (258, 264, 265, 259), (259, 265, 266, 260), (260, 266, 267, 261), (261, 267, 263, 257), (262, 268, 270, 264), (264, 270, 271, 265), (265, 271, 272, 266), (266, 272, 273, 267), (267, 273, 269, 263), (268, 274, 276, 270), (270, 276, 277, 271), (271, 277, 278, 272), (272, 278, 279, 273), (273, 279, 275, 269), (274, 280, 282, 276), (276, 282, 283, 277), (277, 283, 284, 278), (278, 284, 285, 279), (279, 285, 281, 275), (280, 286, 288, 282), (282, 288, 289, 283), (283, 289, 290, 284), (284, 290, 291, 285), (285, 291, 287, 281), (286, 292, 294, 288), (288, 294, 295, 289), (289, 295, 296, 290), (290, 296, 297, 291), (291, 297, 293, 287), (292, 298, 300, 294), (294, 300, 301, 295), (295, 301, 302, 296), (296, 302, 303, 297), (297, 303, 299, 293), (298, 304, 306, 300), (300, 306, 307, 301), (301, 307, 308, 302), (302, 308, 309, 303), (303, 309, 305, 299), (304, 310, 312, 306), (306, 312, 313, 307), (307, 313, 314, 308), (308, 314, 315, 309), (309, 315, 311, 305), (310, 316, 318, 312), (312, 318, 319, 313), (313, 319, 320, 314), (314, 320, 321, 315), (315, 321, 317, 311), (316, 322, 324, 318), (318, 324, 325, 319), (319, 325, 326, 320), (320, 326, 327, 321), (321, 327, 323, 317), (322, 328, 330, 324), (324, 330, 331, 325), (325, 331, 332, 326), (326, 332, 333, 327), (327, 333, 329, 323), (328, 334, 336, 330), (330, 336, 337, 331), (331, 337, 338, 332), (332, 338, 339, 333), (333, 339, 335, 329), (334, 340, 342, 336), (336, 342, 343, 337), (337, 343, 344, 338), (338, 344, 345, 339), (339, 345, 341, 335), (340, 346, 348, 342), (342, 348, 349, 343), (343, 349, 350, 344), (344, 350, 351, 345), (345, 351, 347, 341), (346, 352, 354, 348), (348, 354, 355, 349), (349, 355, 356, 350), (350, 356, 357, 351), (351, 357, 353, 347), (352, 358, 360, 354), (354, 360, 361, 355), (355, 361, 362, 356), (356, 362, 363, 357), (357, 363, 359, 353), (358, 364, 366, 360), (360, 366, 367, 361), (361, 367, 368, 362), (362, 368, 369, 363), (363, 369, 365, 359), (364, 370, 372, 366), (366, 372, 373, 367), (367, 373, 374, 368), (368, 374, 375, 369), (369, 375, 371, 365), (370, 376, 378, 372), (372, 378, 379, 373), (373, 379, 380, 374), (374, 380, 381, 375), (375, 381, 377, 371), (376, 382, 384, 378), (378, 384, 385, 379), (379, 385, 386, 380), (380, 386, 387, 381), (381, 387, 383, 377), (382, 388, 390, 384), (384, 390, 391, 385), (385, 391, 392, 386), (386, 392, 393, 387), (387, 393, 389, 383), (388, 394, 396, 390), (390, 396, 397, 391), (391, 397, 398, 392), (392, 398, 399, 393), (393, 399, 395, 389), (394, 400, 402, 396), (396, 402, 403, 397), (397, 403, 404, 398), (398, 404, 405, 399), (399, 405, 401, 395), (400, 406, 408, 402), (402, 408, 409, 403), (403, 409, 410, 404), (404, 410, 411, 405), (405, 411, 407, 401), (406, 412, 414, 408), (408, 414, 415, 409), (409, 415, 416, 410), (410, 416, 417, 411), (411, 417, 413, 407), (412, 418, 420, 414), (414, 420, 421, 415), (415, 421, 422, 416), (416, 422, 423, 417), (417, 423, 419, 413), (418, 424, 426, 420), (420, 426, 427, 421), (421, 427, 428, 422), (422, 428, 429, 423), (423, 429, 425, 419), (424, 430, 432, 426), (426, 432, 433, 427), (427, 433, 434, 428), (428, 434, 435, 429), (429, 435, 431, 425), (430, 436, 438, 432), (432, 438, 439, 433), (433, 439, 440, 434), (434, 440, 441, 435), (435, 441, 437, 431), (436, 443, 447, 438), (438, 447, 446, 439), (439, 446, 445, 440), (440, 445, 444, 441), (441, 444, 442, 437), (442, 257, 70, 65)])
me_circle.polygons.foreach_set('material_index', [1, 1, 1, 1, 1, 1, 1, 1, 1, 1, 1, 1, 1, 1, 1, 1, 1, 1, 1, 1, 1, 1, 1, 1, 1, 1, 1, 1, 1, 1, 1, 1, 1, 1, 1, 1, 1, 1, 1, 1, 1, 1, 1, 1, 1, 1, 1, 1, 1, 1, 1, 1, 1, 1, 1, 1, 1, 1, 1, 1, 1, 1, 1, 1, 0, 1, 1, 1, 1, 1, 1, 1, 1, 1, 1, 1, 1, 1, 1, 1, 1, 1, 1, 1, 1, 1, 1, 1, 1, 1, 1, 1, 1, 1, 1, 1, 1, 1, 1, 1, 1, 1, 1, 1, 1, 1, 1, 1, 1, 1, 1, 1, 1, 1, 1, 1, 1, 1, 1, 1, 1, 1, 1, 1, 1, 1, 1, 1, 1, 1, 1, 1, 1, 1, 1, 1, 1, 1, 1, 1, 1, 1, 1, 1, 1, 1, 1, 1, 1, 1, 1, 1, 1, 1, 1, 1, 1, 1, 1, 1, 1, 1, 1, 1, 1, 1, 1, 1, 1, 1, 1, 1, 1, 1, 1, 1, 1, 1, 1, 1, 1, 1, 1, 1, 1, 1, 1, 1, 1, 1, 1, 1, 1, 1, 1, 1, 1, 1, 1, 1, 1, 1, 1, 1, 1, 1, 1, 1, 1, 1, 1, 1, 1, 1, 1, 1, 1, 1, 1, 1, 1, 1, 1, 1, 1, 1, 1, 1, 1, 1, 1, 1, 1, 1, 1, 1, 1, 1, 1, 1, 1, 1, 1, 1, 1, 1, 1, 1, 1, 1, 1, 1, 1, 1, 1, 1, 1, 1, 1, 1, 1, 1, 1, 1, 1, 1, 1, 1, 1, 1, 1, 1, 1, 1, 1, 1, 1, 1, 1, 1, 1, 1, 1, 1, 1, 1, 1, 1, 1, 1, 1, 1, 1, 1, 1, 1, 1, 1, 1, 1, 1, 1, 1, 1, 1, 1, 1, 1, 1, 1, 1, 1, 1, 1, 1, 1, 1, 1, 1, 1, 1, 1, 1, 1, 1, 1, 1, 1, 1, 1, 1, 1, 1, 1, 1, 1, 1, 1, 1, 1, 1, 1, 1, 1, 1, 1, 1, 1, 1, 1, 1, 1, 1, 1, 1, 1, 1, 1, 1, 1, 1, 1, 1, 1, 1, 1, 1, 1, 1, 1, 1, 1, 1, 1, 1, 1, 1, 1, 1, 1, 1, 1, 1, 1, 1, 1, 1, 1, 1, 1, 1, 1, 1, 1, 1, 1, 1, 1, 1, 1, 1, 1, 1, 1, 1, 1, 1, 1, 1, 1, 1, 1, 1, 1, 1, 1, 1, 1])
_uv = me_circle.uv_layers.new(name='UVMap')
_uv.uv.foreach_set('vector', [0.0, 0.0, 0.0, 0.0, 0.0, 0.0, 0.0, 0.0, 0.0, 0.0, 0.0, 0.0, 0.0, 0.0, 0.0, 0.0, 0.0, 0.0, 0.0, 0.0, 0.0, 0.0, 0.0, 0.0, 0.0, 0.0, 0.0, 0.0, 0.0, 0.0, 0.0, 0.0, 0.0, 0.0, 0.0, 0.0, 0.0, 0.0, 0.0, 0.0, 0.0, 0.0, 0.0, 0.0, 0.0, 0.0, 0.0, 0.0, 0.0, 0.0, 0.0, 0.0, 0.0, 0.0, 0.0, 0.0, 0.0, 0.0, 0.0, 0.0, 0.0, 0.0, 0.0, 0.0, 0.0, 0.0, 0.0, 0.0, 0.0, 0.0, 0.0, 0.0, 0.0, 0.0, 0.0, 0.0, 0.0, 0.0, 0.0, 0.0, 0.0, 0.0, 0.0, 0.0, 0.0, 0.0, 0.0, 0.0, 0.0, 0.0, 0.0, 0.0, 0.0, 0.0, 0.0, 0.0, 0.0, 0.0, 0.0, 0.0, 0.0, 0.0, 0.0, 0.0, 0.0, 0.0, 0.0, 0.0, 0.0, 0.0, 0.0, 0.0, 0.0, 0.0, 0.0, 0.0, 0.0, 0.0, 0.0, 0.0, 0.0, 0.0, 0.0, 0.0, 0.0, 0.0, 0.0, 0.0, 0.0, 0.0, 0.0, 0.0, 0.0, 0.0, 0.0, 0.0, 0.0, 0.0, 0.0, 0.0, 0.0, 0.0, 0.0, 0.0, 0.0, 0.0, 0.0, 0.0, 0.0, 0.0, 0.0, 0.0, 0.0, 0.0, 0.0, 0.0, 0.0, 0.0, 0.0, 0.0, 0.0, 0.0, 0.0, 0.0, 0.0, 0.0, 0.0, 0.0, 0.0, 0.0, 0.0, 0.0, 0.0, 0.0, 0.0, 0.0, 0.0, 0.0, 0.0, 0.0, 0.0, 0.0, 0.0, 0.0, 0.0, 0.0, 0.0, 0.0, 0.0, 0.0, 0.0, 0.0, 0.0, 0.0, 0.0, 0.0, 0.0, 0.0, 0.0, 0.0, 0.0, 0.0, 0.0, 0.0, 0.0, 0.0, 0.0, 0.0, 0.0, 0.0, 0.0, 0.0, 0.0, 0.0, 0.0, 0.0, 0.0, 0.0, 0.0, 0.0, 0.0, 0.0, 0.0, 0.0, 0.0, 0.0, 0.0, 0.0, 0.0, 0.0, 0.0, 0.0, 0.0, 0.0, 0.0, 0.0, 0.0, 0.0, 0.0, 0.0, 0.0, 0.0, 0.0, 0.0, 0.0, 0.0, 0.0, 0.0, 0.0, 0.0, 0.0, 0.0, 0.0, 0.0, 0.0, 0.0, 0.0, 0.0, 0.0, 0.0, 0.0, 0.0, 0.0, 0.0, 0.0, 0.0, 0.0, 0.0, 0.0, 0.0, 0.0, 0.0, 0.0, 0.0, 0.0, 0.0, 0.0, 0.0, 0.0, 0.0, 0.0, 0.0, 0.0, 0.0, 0.0, 0.0, 0.0, 0.0, 0.0, 0.0, 0.0, 0.0, 0.0, 0.0, 0.0, 0.0, 0.0, 0.0, 0.0, 0.0, 0.0, 0.0, 0.0, 0.0, 0.0, 0.0, 0.0, 0.0, 0.0, 0.0, 0.0, 0.0, 0.0, 0.0, 0.0, 0.0, 0.0, 0.0, 0.0, 0.0, 0.0, 0.0, 0.0, 0.0, 0.0, 0.0, 0.0, 0.0, 0.0, 0.0, 0.0, 0.0, 0.0, 0.0, 0.0, 0.0, 0.0, 0.0, 0.0, 0.0, 0.0, 0.0, 0.0, 0.0, 0.0, 0.0, 0.0, 0.0, 0.0, 0.0, 0.0, 0.0, 0.0, 0.0, 0.0, 0.0, 0.0, 0.0, 0.0, 0.0, 0.0, 0.0, 0.0, 0.0, 0.0, 0.0, 0.0, 0.0, 0.0, 0.0, 0.0, 0.0, 0.0, 0.0, 0.0, 0.0, 0.0, 0.0, 0.0, 0.0, 0.0, 0.0, 0.0, 0.0, 0.0, 0.0, 0.0, 0.0, 0.0, 0.0, 0.0, 0.0, 0.0, 0.0, 0.0, 0.0, 0.0, 0.0, 0.0, 0.0, 0.0, 0.0, 0.0, 0.0, 0.0, 0.0, 0.0, 0.0, 0.0, 0.0, 0.0, 0.0, 0.0, 0.0, 0.0, 0.0, 0.0, 0.0, 0.0, 0.0, 0.0, 0.0, 0.0, 0.0, 0.0, 0.0, 0.0, 0.0, 0.0, 0.0, 0.0, 0.0, 0.0, 0.0, 0.0, 0.0, 0.0, 0.0, 0.0, 0.0, 0.0, 0.0, 0.0, 0.0, 0.0, 0.0, 0.0, 0.0, 0.0, 0.0, 0.0, 0.0, 0.0, 0.0, 0.0, 0.0, 0.0, 0.0, 0.0, 0.0, 0.0, 0.0, 0.0, 0.0, 0.0, 0.0, 0.0, 0.0, 0.0, 0.0, 0.0, 0.0, 0.0, 0.0, 0.0, 0.0, 0.0, 0.0, 0.0, 0.0, 0.0, 0.0, 0.0, 0.0, 0.0, 0.0, 0.0, 0.0, 0.0, 0.0, 0.0, 0.0, 0.0, 0.0, 0.0, 0.0, 0.0, 0.0, 0.0, 0.0, 0.0, 0.0, 0.0, 0.0, 0.0, 0.0, 0.0, 0.0, 0.0, 0.0, 0.0, 0.0, 0.0, 0.0, 0.0, 0.0, 0.0, 0.0, 0.0, 0.0, 0.0, 0.0, 0.0, 0.0, 0.0, 0.0, 0.0, 0.0, 0.0, 0.0, 0.0, 0.0, 0.0, 0.0, 0.0, 0.0, 0.0, 0.0, 0.0, 0.0, 0.0, 0.0, 0.0, 0.0, 0.0, 0.0, 0.0, 0.0, 0.0, 0.0, 0.0, 0.0, 0.0, 0.0, 0.0, 0.0, 0.0, 0.0, 0.0, 0.0, 0.0, 0.0, 0.0, 0.0, 0.0, 0.0, 0.0, 0.0, 0.0, 0.0, 0.0, 0.0, 0.0, 0.0, 0.0, 0.0, 0.0, 0.0, 0.0, 0.0, 0.0, 0.0, 0.0, 0.0, 0.0, 0.0, 0.0, 0.0, 0.0, 0.0, 0.0, 0.0, 0.0, 0.0, 0.0, 0.0, 0.0, 0.0, 0.0, 0.0, 0.0, 0.0, 0.0, 0.0, 0.0, 0.0, 0.0, 0.0, 0.0, 0.0, 0.0, 0.0, 0.0, 0.0, 0.0, 0.0, 0.0, 0.0, 0.0, 0.0, 0.0, 0.0, 0.0, 0.0, 0.0, 0.0, 0.0, 0.0, 0.0, 0.0, 0.0, 0.0, 0.0, 0.0, 0.0, 0.0, 0.0, 0.0, 0.0, 0.0, 0.0, 0.0, 0.0, 0.0, 0.0, 0.0, 0.0, 0.0, 0.0, 0.0, 0.0, 0.0, 0.0, 0.0, 0.0, 0.0, 0.0, 0.0, 0.0, 0.0, 0.0, 0.0, 0.0, 0.0, 0.0, 0.0, 0.0, 0.0, 0.0, 0.0, 0.0, 0.0, 0.0, 0.0, 0.0, 0.0, 0.0, 0.0, 0.0, 0.0, 0.0, 0.0, 0.0, 0.0, 0.0, 0.0, 0.0, 0.0, 0.0, 0.0, 0.0, 0.0, 0.0, 0.0, 0.0, 0.0, 0.0, 0.0, 0.0, 0.0, 0.0, 0.0, 0.0, 0.0, 0.0, 0.0, 0.0, 0.0, 0.0, 0.0, 0.0, 0.0, 0.0, 0.0, 0.0, 0.0, 0.0, 0.0, 0.0, 0.0, 0.0, 0.0, 0.0, 0.0, 0.0, 0.0, 0.0, 0.0, 0.0, 0.0, 0.0, 0.0, 0.0, 0.0, 0.0, 0.0, 0.0, 0.0, 0.0, 0.0, 0.0, 0.0, 0.0, 0.0, 0.0, 0.0, 0.0, 0.0, 0.0, 0.0, 0.0, 0.0, 0.0, 0.0, 0.0, 0.0, 0.0, 0.0, 0.0, 0.0, 0.0, 0.0, 0.0, 0.0, 0.0, 0.0, 0.0, 0.0, 0.0, 0.0, 0.0, 0.0, 0.0, 0.0, 0.0, 0.0, 0.0, 0.0, 0.0, 0.0, 0.0, 0.0, 0.0, 0.0, 0.0, 0.0, 0.0, 0.0, 0.0, 0.0, 0.0, 0.0, 0.0, 0.0, 0.0, 0.0, 0.0, 0.0, 0.0, 0.0, 0.0, 0.0, 0.0, 0.0, 0.0, 0.0, 0.0, 0.0, 0.0, 0.0, 0.0, 0.0, 0.0, 0.0, 0.0, 0.0, 0.0, 0.0, 0.0, 0.0, 0.0, 0.0, 0.0, 0.0, 0.0, 0.0, 0.0, 0.0, 0.0, 0.0, 0.0, 0.0, 0.0, 0.0, 0.0, 0.0, 0.0, 0.0, 0.0, 0.0, 0.0, 0.0, 0.0, 0.0, 0.0, 0.0, 0.0, 0.0, 0.0, 0.0, 0.0, 0.0, 0.0, 0.0, 0.0, 0.0, 0.0, 0.0, 0.0, 0.0, 0.0, 0.0, 0.0, 0.0, 0.0, 0.0, 0.0, 0.0, 0.0, 0.0, 0.0, 0.0, 0.0, 0.0, 0.0, 0.0, 0.0, 0.0, 0.0, 0.0, 0.0, 0.0, 0.0, 0.0, 0.0, 0.0, 0.0, 0.0, 0.0, 0.0, 0.0, 0.0, 0.0, 0.0, 0.0, 0.0, 0.0, 0.0, 0.0, 0.0, 0.0, 0.0, 0.0, 0.0, 0.0, 0.0, 0.0, 0.0, 0.0, 0.0, 0.0, 0.0, 0.0, 0.0, 0.0, 0.0, 0.0, 0.0, 0.0, 0.0, 0.0, 0.0, 0.0, 0.0, 0.0, 0.0, 0.0, 0.0, 0.0, 0.0, 0.0, 0.0, 0.0, 0.0, 0.0, 0.0, 0.0, 0.0, 0.0, 0.0, 0.0, 0.0, 0.0, 0.0, 0.0, 0.0, 0.0, 0.0, 0.0, 0.0, 0.0, 0.0, 0.0, 0.0, 0.0, 0.0, 0.0, 0.0, 0.0, 0.0, 0.0, 0.0, 0.0, 0.0, 0.0, 0.0, 0.0, 0.0, 0.0, 0.0, 0.0, 0.0, 0.0, 0.0, 0.0, 0.0, 0.0, 0.0, 0.0, 0.0, 0.0, 0.0, 0.0, 0.0, 0.0, 0.0, 0.0, 0.0, 0.0, 0.0, 0.0, 0.0, 0.0, 0.0, 0.0, 0.0, 0.0, 0.0, 0.0, 0.0, 0.0, 0.0, 0.0, 0.0, 0.0, 0.0, 0.0, 0.0, 0.0, 0.0, 0.0, 0.0, 0.0, 0.0, 0.0, 0.0, 0.0, 0.0, 0.0, 0.0, 0.0, 0.0, 0.0, 0.0, 0.0, 0.0, 0.0, 0.0, 0.0, 0.0, 0.0, 0.0, 0.0, 0.0, 0.0, 0.0, 0.0, 0.0, 0.0, 0.0, 0.0, 0.0, 0.0, 0.0, 0.0, 0.0, 0.0, 0.0, 0.0, 0.0, 0.0, 0.0, 0.0, 0.0, 0.0, 0.0, 0.0, 0.0, 0.0, 0.0, 0.0, 0.0, 0.0, 0.0, 0.0, 0.0, 0.0, 0.0, 0.0, 0.0, 0.0, 0.0, 0.0, 0.0, 0.0, 0.0, 0.0, 0.0, 0.0, 0.0, 0.0, 0.0, 0.0, 0.0, 0.0, 0.0, 0.0, 0.0, 0.0, 0.0, 0.0, 0.0, 0.0, 0.0, 0.0, 0.0, 0.0, 0.0, 0.0, 0.0, 0.0, 0.0, 0.0, 0.0, 0.0, 0.0, 0.0, 0.0, 0.0, 0.0, 0.0, 0.0, 0.0, 0.0, 0.0, 0.0, 0.0, 0.0, 0.0, 0.0, 0.0, 0.0, 0.0, 0.0, 0.0, 0.0, 0.0, 0.0, 0.0, 0.0, 0.0, 0.0, 0.0, 0.0, 0.0, 0.0, 0.0, 0.0, 0.0, 0.0, 0.0, 0.0, 0.0, 0.0, 0.0, 0.0, 0.0, 0.0, 0.0, 0.0, 0.0, 0.0, 0.0, 0.0, 0.0, 0.0, 0.0, 0.0, 0.0, 0.0, 0.0, 0.0, 0.0, 0.0, 0.0, 0.0, 0.0, 0.0, 0.0, 0.0, 0.0, 0.0, 0.0, 0.0, 0.0, 0.0, 0.0, 0.0, 0.0, 0.0, 0.0, 0.0, 0.0, 0.0, 0.0, 0.0, 0.0, 0.0, 0.0, 0.0, 0.0, 0.0, 0.0, 0.0, 0.0, 0.0, 0.0, 0.0, 0.0, 0.0, 0.0, 0.0, 0.0, 0.0, 0.0, 0.0, 0.0, 0.0, 0.0, 0.0, 0.0, 0.0, 0.0, 0.0, 0.0, 0.0, 0.0, 0.0, 0.0, 0.0, 0.0, 0.0, 0.0, 0.0, 0.0, 0.0, 0.0, 0.0, 0.0, 0.0, 0.0, 0.0, 0.0, 0.0, 0.0, 0.0, 0.0, 0.0, 0.0, 0.0, 0.0, 0.0, 0.0, 0.0, 0.0, 0.0, 0.0, 0.0, 0.0, 0.0, 0.0, 0.0, 0.0, 0.0, 0.0, 0.0, 0.0, 0.0, 0.0, 0.0, 0.0, 0.0, 0.0, 0.0, 0.0, 0.0, 0.0, 0.0, 0.0, 0.0, 0.0, 0.0, 0.0, 0.0, 0.0, 0.0, 0.0, 0.0, 0.0, 0.0, 0.0, 0.0, 0.0, 0.0, 0.0, 0.0, 0.0, 0.0, 0.0, 0.0, 0.0, 0.0, 0.0, 0.0, 0.0, 0.0, 0.0, 0.0, 0.0, 0.0, 0.0, 0.0, 0.0, 0.0, 0.0, 0.0, 0.0, 0.0, 0.0, 0.0, 0.0, 0.0, 0.0, 0.0, 0.0, 0.0, 0.0, 0.0, 0.0, 0.0, 0.0, 0.0, 0.0, 0.0, 0.0, 0.0, 0.0, 0.0, 0.0, 0.0, 0.0, 0.0, 0.0, 0.0, 0.0, 0.0, 0.0, 0.0, 0.0, 0.0, 0.0, 0.0, 0.0, 0.0, 0.0, 0.0, 0.0, 0.0, 0.0, 0.0, 0.0, 0.0, 0.0, 0.0, 0.0, 0.0, 0.0, 0.0, 0.0, 0.0, 0.0, 0.0, 0.0, 0.0, 0.0, 0.0, 0.0, 0.0, 0.0, 0.0, 0.0, 0.0, 0.0, 0.0, 0.0, 0.0, 0.0, 0.0, 0.0, 0.0, 0.0, 0.0, 0.0, 0.0, 0.0, 0.0, 0.0, 0.0, 0.0, 0.0, 0.0, 0.0, 0.0, 0.0, 0.0, 0.0, 0.0, 0.0, 0.0, 0.0, 0.0, 0.0, 0.0, 0.0, 0.0, 0.0, 0.0, 0.0, 0.0, 0.0, 0.0, 0.0, 0.0, 0.0, 0.0, 0.0, 0.0, 0.0, 0.0, 0.0, 0.0, 0.0, 0.0, 0.0, 0.0, 0.0, 0.0, 0.0, 0.0, 0.0, 0.0, 0.0, 0.0, 0.0, 0.0, 0.0, 0.0, 0.0, 0.0, 0.0, 0.0, 0.0, 0.0, 0.0, 0.0, 0.0, 0.0, 0.0, 0.0, 0.0, 0.0, 0.0, 0.0, 0.0, 0.0, 0.0, 0.0, 0.0, 0.0, 0.0, 0.0, 0.0, 0.0, 0.0, 0.0, 0.0, 0.0, 0.0, 0.0, 0.0, 0.0, 0.0, 0.0, 0.0, 0.0, 0.0, 0.0, 0.0, 0.0, 0.0, 0.0, 0.0, 0.0, 0.0, 0.0, 0.0, 0.0, 0.0, 0.0, 0.0, 0.0, 0.0, 0.0, 0.0, 0.0, 0.0, 0.0, 0.0, 0.0, 0.0, 0.0, 0.0, 0.0, 0.0, 0.0, 0.0, 0.0, 0.0, 0.0, 0.0, 0.0, 0.0, 0.0, 0.0, 0.0, 0.0, 0.0, 0.0, 0.0, 0.0, 0.0, 0.0, 0.0, 0.0, 0.0, 0.0, 0.0, 0.0, 0.0, 0.0, 0.0, 0.0, 0.0, 0.0, 0.0, 0.0, 0.0, 0.0, 0.0, 0.0, 0.0, 0.0, 0.0, 0.0, 0.0, 0.0, 0.0, 0.0, 0.0, 0.0, 0.0, 0.0, 0.0, 0.0, 0.0, 0.0, 0.0, 0.0, 0.0, 0.0, 0.0, 0.0, 0.0, 0.0, 0.0, 0.0, 0.0, 0.0, 0.0, 0.0, 0.0, 0.0, 0.0, 0.0, 0.0, 0.0, 0.0, 0.0, 0.0, 0.0, 0.0, 0.0, 0.0, 0.0, 0.0, 0.0, 0.0, 0.0, 0.0, 0.0, 0.0, 0.0, 0.0, 0.0, 0.0, 0.0, 0.0, 0.0, 0.0, 0.0, 0.0, 0.0, 0.0, 0.0, 0.0, 0.0, 0.0, 0.0, 0.0, 0.0, 0.0, 0.0, 0.0, 0.0, 0.0, 0.0, 0.0, 0.0, 0.0, 0.0, 0.0, 0.0, 0.0, 0.0, 0.0, 0.0, 0.0, 0.0, 0.0, 0.0, 0.0, 0.0, 0.0, 0.0, 0.0, 0.0, 0.0, 0.0, 0.0, 0.0, 0.0, 0.0, 0.0, 0.0, 0.0, 0.0, 0.0, 0.0, 0.0, 0.0, 0.0, 0.0, 0.0, 0.0, 0.0, 0.0, 0.0, 0.0, 0.0, 0.0, 0.0, 0.0, 0.0, 0.0, 0.0, 0.0, 0.0, 0.0, 0.0, 0.0, 0.0, 0.0, 0.0, 0.0, 0.0, 0.0, 0.0, 0.0, 0.0, 0.0, 0.0, 0.0, 0.0, 0.0, 0.0, 0.0, 0.0, 0.0, 0.0, 0.0, 0.0, 0.0, 0.0, 0.0, 0.0, 0.0, 0.0, 0.0, 0.0, 0.0, 0.0, 0.0, 0.0, 0.0, 0.0, 0.0, 0.0, 0.0, 0.0, 0.0, 0.0, 0.0, 0.0, 0.0, 0.0, 0.0, 0.0, 0.0, 0.0, 0.0, 0.0, 0.0, 0.0, 0.0, 0.0, 0.0, 0.0, 0.0, 0.0, 0.0, 0.0, 0.0, 0.0, 0.0, 0.0, 0.0, 0.0, 0.0, 0.0, 0.0, 0.0, 0.0, 0.0, 0.0, 0.0, 0.0, 0.0, 0.0, 0.0, 0.0, 0.0, 0.0, 0.0, 0.0, 0.0, 0.0, 0.0, 0.0, 0.0, 0.0, 0.0, 0.0, 0.0, 0.0, 0.0, 0.0, 0.0, 0.0, 0.0, 0.0, 0.0, 0.0, 0.0, 0.0, 0.0, 0.0, 0.0, 0.0, 0.0, 0.0, 0.0, 0.0, 0.0, 0.0, 0.0, 0.0, 0.0, 0.0, 0.0, 0.0, 0.0, 0.0, 0.0, 0.0, 0.0, 0.0, 0.0, 0.0, 0.0, 0.0, 0.0, 0.0, 0.0, 0.0, 0.0, 0.0, 0.0, 0.0, 0.0, 0.0, 0.0, 0.0, 0.0, 0.0, 0.0, 0.0, 0.0, 0.0, 0.0, 0.0, 0.0, 0.0, 0.0, 0.0, 0.0, 0.0, 0.0, 0.0, 0.0, 0.0, 0.0, 0.0, 0.0, 0.0, 0.0, 0.0, 0.0, 0.0, 0.0, 0.0, 0.0, 0.0, 0.0, 0.0, 0.0, 0.0, 0.0, 0.0, 0.0, 0.0, 0.0, 0.0, 0.0, 0.0, 0.0, 0.0, 0.0, 0.0, 0.0, 0.0, 0.0, 0.0, 0.0, 0.0, 0.0, 0.0, 0.0, 0.0, 0.0, 0.0, 0.0, 0.0, 0.0, 0.0, 0.0, 0.0, 0.0, 0.0, 0.0, 0.0, 0.0, 0.0, 0.0, 0.0, 0.0, 0.0, 0.0, 0.0, 0.0, 0.0, 0.0, 0.0, 0.0, 0.0, 0.0, 0.0, 0.0, 0.0, 0.0, 0.0, 0.0, 0.0, 0.0, 0.0, 0.0, 0.0, 0.0, 0.0, 0.0, 0.0, 0.0, 0.0, 0.0, 0.0, 0.0, 0.0, 0.0, 0.0, 0.0, 0.0, 0.0, 0.0, 0.0, 0.0, 0.0, 0.0, 0.0, 0.0, 0.0, 0.0, 0.0, 0.0, 0.0, 0.0, 0.0, 0.0, 0.0, 0.0, 0.0, 0.0, 0.0, 0.0, 0.0, 0.0, 0.0, 0.0, 0.0, 0.0, 0.0, 0.0, 0.0, 0.0, 0.0, 0.0, 0.0, 0.0, 0.0, 0.0, 0.0, 0.0, 0.0, 0.0, 0.0, 0.0, 0.0, 0.0, 0.0, 0.0, 0.0, 0.0, 0.0, 0.0, 0.0, 0.0, 0.0, 0.0, 0.0, 0.0, 0.0, 0.0, 0.0, 0.0, 0.0, 0.0, 0.0, 0.0, 0.0, 0.0, 0.0, 0.0, 0.0, 0.0, 0.0, 0.0, 0.0, 0.0, 0.0, 0.0, 0.0, 0.0, 0.0, 0.0, 0.0, 0.0, 0.0, 0.0, 0.0, 0.0, 0.0, 0.0, 0.0, 0.0, 0.0, 0.0, 0.0, 0.0, 0.0, 0.0, 0.0, 0.0, 0.0, 0.0, 0.0, 0.0, 0.0, 0.0, 0.0, 0.0, 0.0, 0.0, 0.0, 0.0, 0.0, 0.0, 0.0, 0.0, 0.0, 0.0, 0.0, 0.0, 0.0, 0.0, 0.0, 0.0, 0.0, 0.0, 0.0, 0.0, 0.0, 0.0, 0.0, 0.0, 0.0, 0.0, 0.0, 0.0, 0.0, 0.0, 0.0, 0.0, 0.0, 0.0, 0.0, 0.0, 0.0, 0.0, 0.0, 0.0, 0.0, 0.0, 0.0, 0.0, 0.0, 0.0, 0.0, 0.0, 0.0, 0.0, 0.0, 0.0, 0.0, 0.0, 0.0, 0.0, 0.0, 0.0, 0.0, 0.0, 0.0, 0.0, 0.0, 0.0, 0.0, 0.0, 0.0, 0.0, 0.0, 0.0, 0.0, 0.0, 0.0, 0.0, 0.0, 0.0, 0.0, 0.0, 0.0, 0.0, 0.0, 0.0, 0.0, 0.0, 0.0, 0.0, 0.0, 0.0, 0.0, 0.0, 0.0, 0.0, 0.0, 0.0, 0.0, 0.0, 0.0, 0.0, 0.0, 0.0, 0.0, 0.0, 0.0, 0.0, 0.0, 0.0, 0.0, 0.0, 0.0, 0.0, 0.0, 0.0, 0.0, 0.0, 0.0, 0.0, 0.0, 0.0, 0.0, 0.0, 0.0, 0.0, 0.0, 0.0, 0.0, 0.0, 0.0, 0.0, 0.0, 0.0, 0.0, 0.0, 0.0, 0.0, 0.0, 0.0, 0.0, 0.0, 0.0, 0.0, 0.0, 0.0, 0.0, 0.0, 0.0, 0.0, 0.0, 0.0, 0.0, 0.0, 0.0, 0.0, 0.0, 0.0, 0.0, 0.0, 0.0, 0.0, 0.0, 0.0, 0.0, 0.0, 0.0, 0.0, 0.0, 0.0, 0.0, 0.0, 0.0, 0.0, 0.0, 0.0, 0.0, 0.0, 0.0, 0.0, 0.0, 0.0, 0.0, 0.0, 0.0, 0.0, 0.0, 0.0, 0.0, 0.0, 0.0, 0.0, 0.0, 0.0, 0.0, 0.0, 0.0, 0.0, 0.0, 0.0, 0.0, 0.0, 0.0, 0.0, 0.0, 0.0, 0.0, 0.0, 0.0, 0.0, 0.0, 0.0, 0.0, 0.0, 0.0, 0.0, 0.0, 0.0, 0.0, 0.0, 0.0, 0.0, 0.0, 0.0, 0.0, 0.0, 0.0, 0.0, 0.0, 0.0, 0.0, 0.0, 0.0, 0.0, 0.0, 0.0, 0.0, 0.0, 0.0, 0.0, 0.0, 0.0, 0.0, 0.0, 0.0, 0.0, 0.0, 0.0, 0.0, 0.0, 0.0, 0.0, 0.0, 0.0, 0.0, 0.0, 0.0, 0.0, 0.0, 0.0, 0.0, 0.0, 0.0, 0.0, 0.0, 0.0, 0.0, 0.0, 0.0, 0.0, 0.0, 0.0, 0.0, 0.0, 0.0, 0.0, 0.0, 0.0, 0.0, 0.0, 0.0, 0.0, 0.0, 0.0, 0.0, 0.0, 0.0, 0.0, 0.0, 0.0, 0.0, 0.0, 0.0, 0.0, 0.0, 0.0, 0.0, 0.0, 0.0, 0.0, 0.0, 0.0, 0.0, 0.0, 0.0, 0.0, 0.0, 0.0, 0.0, 0.0, 0.0, 0.0, 0.0, 0.0, 0.0, 0.0, 0.0, 0.0, 0.0, 0.0, 0.0, 0.0, 0.0, 0.0, 0.0, 0.0, 0.0, 0.0, 0.0, 0.0, 0.0, 0.0, 0.0, 0.0, 0.0, 0.0, 0.0, 0.0, 0.0, 0.0, 0.0, 0.0, 0.0, 0.0, 0.0, 0.0, 0.0, 0.0, 0.0, 0.0, 0.0, 0.0, 0.0, 0.0, 0.0, 0.0, 0.0, 0.0, 0.0, 0.0, 0.0, 0.0, 0.0, 0.0, 0.0, 0.0, 0.0, 0.0, 0.0, 0.0, 0.0, 0.0, 0.0, 0.0, 0.0, 0.0, 0.0, 0.0, 0.0, 0.0, 0.0, 0.0, 0.0, 0.0, 0.0, 0.0, 0.0, 0.0, 0.0, 0.0, 0.0, 0.0, 0.0, 0.0, 0.0, 0.0, 0.0, 0.0, 0.0, 0.0, 0.0, 0.0, 0.0, 0.0, 0.0, 0.0, 0.0, 0.0, 0.0, 0.0, 0.0, 0.0, 0.0, 0.0, 0.0, 0.0, 0.0, 0.0, 0.0, 0.0, 0.0, 0.0, 0.0, 0.0, 0.0, 0.0, 0.0, 0.0, 0.0, 0.0, 0.0, 0.0, 0.0, 0.0, 0.0, 0.0, 0.0, 0.0, 0.0, 0.0, 0.0, 0.0, 0.0, 0.0, 0.0, 0.0, 0.0, 0.0, 0.0, 0.0, 0.0, 0.0, 0.0, 0.0, 0.0, 0.0, 0.0, 0.0, 0.0, 0.0, 0.0, 0.0, 0.0, 0.0, 0.0, 0.0, 0.0, 0.0, 0.0, 0.0, 0.0, 0.0, 0.0, 0.0, 0.0, 0.0, 0.0, 0.0, 0.0, 0.0, 0.0, 0.0, 0.0, 0.0, 0.0, 0.0, 0.0, 0.0, 0.0, 0.0, 0.0, 0.0, 0.0, 0.0, 0.0, 0.0, 0.0, 0.0, 0.0, 0.0, 0.0, 0.0, 0.0, 0.0, 0.0, 0.0, 0.0, 0.0, 0.0, 0.0, 0.0, 0.0, 0.0, 0.0, 0.0, 0.0, 0.0, 0.0, 0.0, 0.0, 0.0, 0.0, 0.0, 0.0, 0.0, 0.0, 0.0, 0.0, 0.0, 0.0, 0.0, 0.0, 0.0, 0.0, 0.0, 0.0, 0.0, 0.0, 0.0, 0.0, 0.0, 0.0, 0.0, 0.0, 0.0, 0.0, 0.0, 0.0, 0.0, 0.0, 0.0, 0.0, 0.0, 0.0, 0.0, 0.0, 0.0, 0.0, 0.0, 0.0, 0.0, 0.0, 0.0, 0.0, 0.0, 0.0, 0.0, 0.0, 0.0, 0.0, 0.0, 0.0, 0.0, 0.0, 0.0, 0.0, 0.0, 0.0, 0.0, 0.0, 0.0, 0.0, 0.0, 0.0, 0.0, 0.0, 0.0, 0.0, 0.0, 0.0, 0.0, 0.0, 0.0, 0.0, 0.0, 0.0, 0.0, 0.0, 0.0, 0.0, 0.0, 0.0, 0.0, 0.0, 0.0, 0.0, 0.0, 0.0, 0.0, 0.0, 0.0, 0.0, 0.0, 0.0, 0.0, 0.0, 0.0, 0.0, 0.0, 0.0, 0.0, 0.0, 0.0, 0.0, 0.0, 0.0, 0.0, 0.0, 0.0, 0.0, 0.0, 0.0, 0.0, 0.0, 0.0, 0.0, 0.0, 0.0, 0.0, 0.0, 0.0, 0.0, 0.0, 0.0, 0.0, 0.0, 0.0, 0.0, 0.0, 0.0, 0.0, 0.0, 0.0, 0.0, 0.0, 0.0, 0.0, 0.0, 0.0, 0.0, 0.0, 0.0, 0.0, 0.0, 0.0, 0.0, 0.0, 0.0, 0.0, 0.0, 0.0, 0.0, 0.0, 0.0, 0.0, 0.0, 0.0, 0.0, 0.0, 0.0, 0.0, 0.0, 0.0, 0.0, 0.0, 0.0, 0.0, 0.0, 0.0, 0.0, 0.0, 0.0, 0.0, 0.0, 0.0, 0.0, 0.0, 0.0, 0.0, 0.0, 0.0, 0.0, 0.0, 0.0, 0.0, 0.0, 0.0, 0.0, 0.0, 0.0, 0.0, 0.0, 0.0, 0.0, 0.0, 0.0, 0.0, 0.0, 0.0, 0.0, 0.0, 0.0, 0.0, 0.0, 0.0, 0.0, 0.0, 0.0, 0.0, 0.0, 0.0, 0.0, 0.0, 0.0, 0.0, 0.0, 0.0, 0.0, 0.0, 0.0, 0.0, 0.0, 0.0, 0.0, 0.0, 0.0, 0.0, 0.0, 0.0, 0.0, 0.0, 0.0, 0.0, 0.0, 0.0, 0.0, 0.0, 0.0, 0.0, 0.0, 0.0, 0.0, 0.0, 0.0, 0.0, 0.0, 0.0, 0.0, 0.0, 0.0, 0.0, 0.0, 0.0, 0.0, 0.0, 0.0, 0.0, 0.0, 0.0, 0.0, 0.0, 0.0, 0.0, 0.0, 0.0, 0.0, 0.0, 0.0, 0.0, 0.0, 0.0, 0.0, 0.0, 0.0, 0.0, 0.0, 0.0, 0.0, 0.0, 0.0, 0.0, 0.0, 0.0, 0.0, 0.0, 0.0, 0.0, 0.0, 0.0, 0.0, 0.0, 0.0, 0.0, 0.0, 0.0, 0.0, 0.0, 0.0, 0.0, 0.0, 0.0, 0.0, 0.0, 0.0, 0.0, 0.0, 0.0, 0.0, 0.0, 0.0, 0.0, 0.0, 0.0, 0.0, 0.0, 0.0, 0.0, 0.0, 0.0, 0.0, 0.0, 0.0, 0.0, 0.0, 0.0, 0.0, 0.0, 0.0, 0.0, 0.0, 0.0, 0.0, 0.0, 0.0, 0.0, 0.0, 0.0, 0.0, 0.0, 0.0, 0.0, 0.0, 0.0, 0.0, 0.0, 0.0, 0.0, 0.0, 0.0, 0.0, 0.0, 0.0, 0.0, 0.0, 0.0, 0.0, 0.0, 0.0, 0.0, 0.0, 0.0, 0.0, 0.0, 0.0, 0.0, 0.0, 0.0, 0.0, 0.0, 0.0, 0.0, 0.0, 0.0, 0.0, 0.0, 0.0, 0.0, 0.0, 0.0, 0.0, 0.0, 0.0, 0.0, 0.0, 0.0, 0.0, 0.0, 0.0, 0.0, 0.0, 0.0, 0.0, 0.0, 0.0, 0.0, 0.0, 0.0, 0.0, 0.0, 0.0, 0.0, 0.0, 0.0, 0.0, 0.0, 0.0, 0.0, 0.0, 0.0, 0.0, 0.0, 0.0, 0.0, 0.0, 0.0, 0.0, 0.0, 0.0, 0.0, 0.0, 0.0, 0.0, 0.0, 0.0, 0.0, 0.0, 0.0, 0.0, 0.0, 0.0, 0.0, 0.0, 0.0, 0.0, 0.0, 0.0, 0.0, 0.0, 0.0, 0.0, 0.0, 0.0, 0.0, 0.0, 0.0, 0.0, 0.0, 0.0, 0.0, 0.0, 0.0, 0.0, 0.0, 0.0, 0.0, 0.0, 0.0, 0.0, 0.0, 0.0, 0.0, 0.0, 0.0, 0.0, 0.0, 0.0, 0.0, 0.0, 0.0, 0.0, 0.0, 0.0, 0.0, 0.0, 0.0, 0.0, 0.0, 0.0, 0.0, 0.0, 0.0, 0.0, 0.0, 0.0, 0.0, 0.0, 0.0, 0.0, 0.0, 0.0, 0.0, 0.0, 0.0, 0.0, 0.0, 0.0, 0.0, 0.0, 0.0, 0.0, 0.0, 0.0, 0.0, 0.0, 0.0, 0.0, 0.0, 0.0, 0.0, 0.0, 0.0, 0.0, 0.0, 0.0, 0.0, 0.0, 0.0, 0.0, 0.0, 0.0, 0.0, 0.0, 0.0, 0.0, 0.0, 0.0, 0.0, 0.0, 0.0, 0.0, 0.0, 0.0, 0.0, 0.0, 0.0, 0.0, 0.0, 0.0, 0.0, 0.0, 0.0, 0.0, 0.0, 0.0, 0.0, 0.0, 0.0, 0.0, 0.0, 0.0, 0.0, 0.0, 0.0, 0.0, 0.0, 0.0, 0.0, 0.0, 0.0, 0.0, 0.0, 0.0, 0.0, 0.0, 0.0, 0.0, 0.0, 0.0, 0.0, 0.0, 0.0, 0.0, 0.0, 0.0, 0.0, 0.0, 0.0, 0.0, 0.0, 0.0, 0.0, 0.0, 0.0, 0.0, 0.0, 0.0, 0.0, 0.0, 0.0, 0.0, 0.0, 0.0, 0.0, 0.0, 0.0, 0.0, 0.0, 0.0, 0.0, 0.0, 0.0, 0.0, 0.0, 0.0, 0.0, 0.0, 0.0, 0.0, 0.0, 0.0, 0.0, 0.0, 0.0, 0.0, 0.0, 0.0, 0.0, 0.0, 0.0, 0.0, 0.0, 0.0, 0.0, 0.0, 0.0, 0.0, 0.0, 0.0, 0.0, 0.0, 0.0, 0.0, 0.0, 0.0, 0.0, 0.0, 0.0, 0.0, 0.0, 0.0, 0.0, 0.0, 0.0, 0.0, 0.0, 0.0, 0.0, 0.0, 0.0, 0.0, 0.0, 0.0, 0.0, 0.0, 0.0, 0.0, 0.0, 0.0, 0.0, 0.0, 0.0, 0.0, 0.0, 0.0, 0.0, 0.0, 0.0, 0.0, 0.0, 0.0, 0.0, 0.0, 0.0, 0.0, 0.0, 0.0, 0.0, 0.0, 0.0, 0.0, 0.0, 0.0, 0.0, 0.0, 0.0, 0.0, 0.0, 0.0, 0.0, 0.0, 0.0, 0.0, 0.0, 0.0, 0.0, 0.0, 0.0, 0.0, 0.0, 0.0, 0.0, 0.0, 0.0, 0.0, 0.0, 0.0, 0.0, 0.0, 0.0, 0.0, 0.0, 0.0, 0.0, 0.0, 0.0, 0.0, 0.0, 0.0, 0.0, 0.0, 0.0, 0.0, 0.0, 0.0, 0.0, 0.0, 0.0, 0.0, 0.0, 0.0, 0.0, 0.0, 0.0, 0.0, 0.0, 0.0, 0.0, 0.0, 0.0, 0.0, 0.0, 0.0, 0.0, 0.0, 0.0, 0.0, 0.0, 0.0, 0.0, 0.0, 0.0, 0.0, 0.0, 0.0, 0.0, 0.0, 0.0, 0.0, 0.0, 0.0, 0.0, 0.0, 0.0, 0.0, 0.0, 0.0, 0.0, 0.0, 0.0, 0.0, 0.0, 0.0, 0.0, 0.0, 0.0, 0.0, 0.0, 0.0, 0.0, 0.0, 0.0, 0.0, 0.0, 0.0, 0.0, 0.0, 0.0, 0.0, 0.0, 0.0, 0.0, 0.0, 0.0, 0.0, 0.0, 0.0, 0.0, 0.0, 0.0, 0.0, 0.0, 0.0, 0.0, 0.0, 0.0, 0.0, 0.0, 0.0, 0.0, 0.0, 0.0, 0.0, 0.0, 0.0, 0.0, 0.0, 0.0, 0.0, 0.0, 0.0, 0.0, 0.0, 0.0, 0.0, 0.0, 0.0, 0.0, 0.0, 0.0, 0.0, 0.0, 0.0, 0.0, 0.0, 0.0, 0.0, 0.0, 0.0, 0.0, 0.0, 0.0, 0.0, 0.0, 0.0, 0.0, 0.0, 0.0, 0.0, 0.0, 0.0, 0.0, 0.0, 0.0, 0.0, 0.0, 0.0, 0.0, 0.0, 0.0, 0.0, 0.0, 0.0, 0.0, 0.0, 0.0, 0.0, 0.0, 0.0, 0.0, 0.0, 0.0, 0.0, 0.0, 0.0, 0.0, 0.0, 0.0, 0.0, 0.0, 0.0, 0.0, 0.0, 0.0, 0.0, 0.0, 0.0, 0.0, 0.0, 0.0, 0.0, 0.0, 0.0, 0.0, 0.0, 0.0, 0.0, 0.0, 0.0, 0.0, 0.0, 0.0, 0.0, 0.0, 0.0, 0.0, 0.0, 0.0, 0.0, 0.0, 0.0, 0.0, 0.0])
me_circle.materials.append(mat_led)
me_circle.materials.append(mat_metal_white)
me_circle.use_remesh_fix_poles = True
me_circle.use_remesh_preserve_attributes = False
me_circle.update()

# ---- objects
ob_light = bpy.data.objects.new('Light', light_light)
ob_camera = bpy.data.objects.new('Camera', cam_camera)
ob_pot_light = bpy.data.objects.new('Pot Light', me_circle)

# ---- transforms, parenting, visibility, modifiers, constraints
ob_light.location = (4.076, 1.005, 5.904)
ob_light.rotation_euler = (0.6503, 0.05522, 1.866)
ob_light.lock_rotations_4d = False
ob_light.empty_display_type = 'ARROWS'
ob_light.color = (0.0, 0.0, 0.0, 0.0)
ob_light.lineart.crease_threshold = 0.0
ob_camera.location = (0.2334, -0.2194, -0.119)
ob_camera.rotation_euler = (1.96, -4.804e-06, 0.8202)
ob_camera.lock_rotations_4d = False
ob_camera.empty_display_type = 'ARROWS'
ob_camera.color = (0.0, 0.0, 0.0, 0.0)
ob_camera.display_type = 'WIRE'
ob_camera.lineart.crease_threshold = 0.0
ob_pot_light.location = (0.0, 0.0, 0.0)

# ---- collection membership
col_collection.objects.link(ob_light)
col_collection.objects.link(ob_camera)
col_collection.objects.link(ob_pot_light)

# ---- scene / render settings (as saved in the file)
scene.camera = ob_camera
scene.frame_start = 1; scene.frame_end = 250; scene.frame_set(1)
scene.render.engine = 'BLENDER_EEVEE_NEXT'
scene.cycles.use_denoising = False
scene.cycles.samples = 128
scene.cycles.sampling_pattern = 'TABULATED_SOBOL'
scene.cycles.use_adaptive_sampling = False
scene.cycles.use_light_tree = False
scene.view_settings.view_transform = 'Filmic'
bpy.context.view_layer.update()
